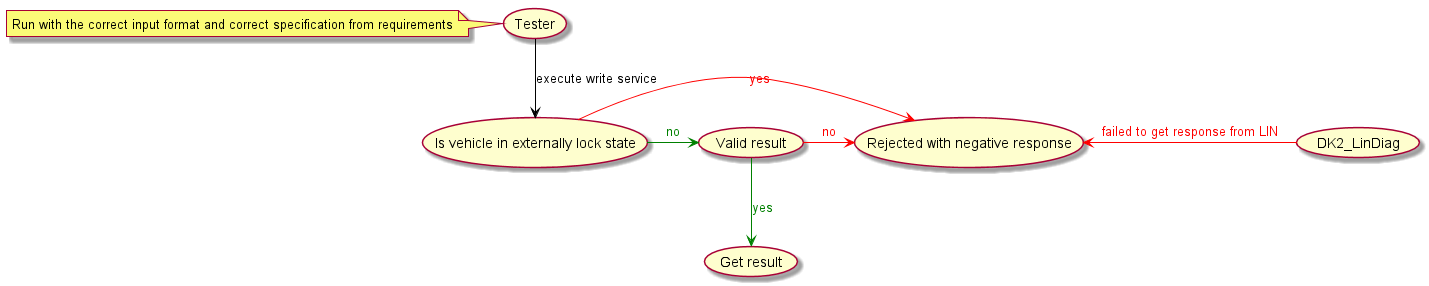

The diagram above was rendered by PlantUML. Its source (embedded in the PNG):
@startuml data_flow_routines.png
	(Tester) as T
	note left
	Run with the correct input format and correct specification from requirements
	end note
	(Is vehicle in externally lock state) as L
	(Valid result) as V
	(Rejected with negative response) as R
	(DK2_LinDiag) as D
	(Get result) as G

	T --> L #line:black;text:black;: execute write service
	L -right-> V #line:green;text:green;: no
	V -down-> G #line:green;text:green;: yes
	V -right-> R #line:red;text:red;: no
	L -right-> R #line:red;text:red;: yes
	D -left-> R #line:red;text:red;: failed to get response from LIN
@enduml